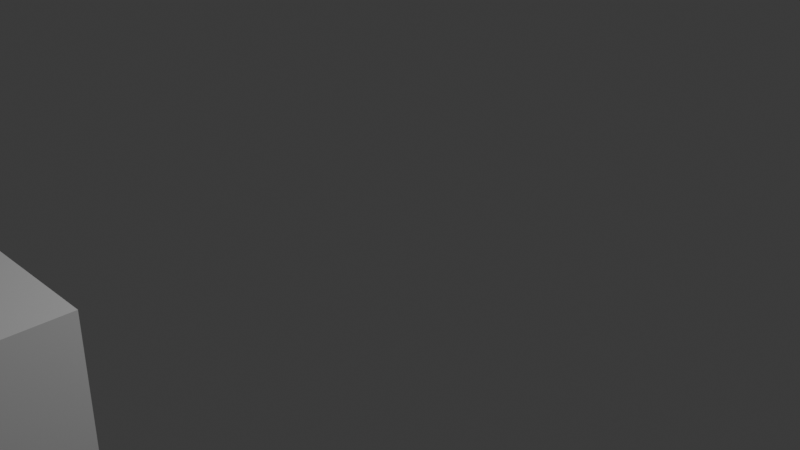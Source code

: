 # Source: onionSkin_.blend  (saved by Blender 4.5.90; exported with 4.5.12 LTS)
import bpy
from mathutils import Matrix  # noqa: F401  (used for matrix-valued properties, if any)

bpy.ops.wm.read_factory_settings(use_empty=True)
scene = bpy.context.scene
scene.name = 'Scene'

# ---- collections
col_collection = bpy.data.collections.new('Collection'); scene.collection.children.link(col_collection)

# ---- world
world_world = bpy.data.worlds.new('World'); scene.world = world_world
world_world.use_nodes = True; world_world.node_tree.nodes.clear()
_N = world_world.node_tree.nodes; _L = world_world.node_tree.links
n0 = _N.new('ShaderNodeOutputWorld'); n0.name = 'World Output'; n0.location = (300, 300)
n1 = _N.new('ShaderNodeBackground'); n1.name = 'Background'; n1.location = (10, 300)
n1.inputs[0].default_value = (0.05088, 0.05088, 0.05088, 1.0)
_L.new(n1.outputs[0], n0.inputs[0])
n0.is_active_output = True
world_world.color = (0.05088, 0.05088, 0.05088)
world_world.sun_shadow_jitter_overblur = 0.0

# ---- cameras
cam_camera = bpy.data.cameras.new('Camera')
cam_camera.clip_end = 100.0
cam_camera.ortho_scale = 7.314

# ---- lights
light_light = bpy.data.lights.new('Light', 'POINT')
light_light.energy = 1000.0
light_light.shadow_soft_size = 0.1

# ---- meshes
me_cube_002 = bpy.data.meshes.new('Cube.002')
me_cube_002.from_pydata([(-1.0, -1.0, -1.0), (-1.0, -1.0, 1.0), (-1.0, 1.0, -1.0), (-1.0, 1.0, 1.0), (1.0, -1.0, -1.0), (1.0, -1.0, 1.0), (1.0, 1.0, -1.0), (1.0, 1.0, 1.0)], [], [(0, 1, 3, 2), (2, 3, 7, 6), (6, 7, 5, 4), (4, 5, 1, 0), (2, 6, 4, 0), (7, 3, 1, 5)])
_uv = me_cube_002.uv_layers.new(name='UVMap')
_uv.uv.foreach_set('vector', [0.375, 0.0, 0.625, 0.0, 0.625, 0.25, 0.375, 0.25, 0.375, 0.25, 0.625, 0.25, 0.625, 0.5, 0.375, 0.5, 0.375, 0.5, 0.625, 0.5, 0.625, 0.75, 0.375, 0.75, 0.375, 0.75, 0.625, 0.75, 0.625, 1.0, 0.375, 1.0, 0.125, 0.5, 0.375, 0.5, 0.375, 0.75, 0.125, 0.75, 0.625, 0.5, 0.875, 0.5, 0.875, 0.75, 0.625, 0.75])
me_cube_002.update()
me_cube_003 = bpy.data.meshes.new('Cube.003')
me_cube_003.from_pydata([(-1.0, -1.0, -1.0), (-1.0, -1.0, 1.0), (-1.0, 1.0, -1.0), (-1.0, 1.0, 1.0), (1.0, -1.0, -1.0), (1.0, -1.0, 1.0), (1.0, 1.0, -1.0), (1.0, 1.0, 1.0)], [], [(0, 1, 3, 2), (2, 3, 7, 6), (6, 7, 5, 4), (4, 5, 1, 0), (2, 6, 4, 0), (7, 3, 1, 5)])
_uv = me_cube_003.uv_layers.new(name='UVMap')
_uv.uv.foreach_set('vector', [0.375, 0.0, 0.625, 0.0, 0.625, 0.25, 0.375, 0.25, 0.375, 0.25, 0.625, 0.25, 0.625, 0.5, 0.375, 0.5, 0.375, 0.5, 0.625, 0.5, 0.625, 0.75, 0.375, 0.75, 0.375, 0.75, 0.625, 0.75, 0.625, 1.0, 0.375, 1.0, 0.125, 0.5, 0.375, 0.5, 0.375, 0.75, 0.125, 0.75, 0.625, 0.5, 0.875, 0.5, 0.875, 0.75, 0.625, 0.75])
me_cube_003.update()
me_cube_004 = bpy.data.meshes.new('Cube.004')
me_cube_004.from_pydata([(-1.0, -1.0, -1.0), (-1.0, -1.0, 1.0), (-1.0, 1.0, -1.0), (-1.0, 1.0, 1.0), (1.0, -1.0, -1.0), (1.0, -1.0, 1.0), (1.0, 1.0, -1.0), (1.0, 1.0, 1.0)], [], [(0, 1, 3, 2), (2, 3, 7, 6), (6, 7, 5, 4), (4, 5, 1, 0), (2, 6, 4, 0), (7, 3, 1, 5)])
_uv = me_cube_004.uv_layers.new(name='UVMap')
_uv.uv.foreach_set('vector', [0.375, 0.0, 0.625, 0.0, 0.625, 0.25, 0.375, 0.25, 0.375, 0.25, 0.625, 0.25, 0.625, 0.5, 0.375, 0.5, 0.375, 0.5, 0.625, 0.5, 0.625, 0.75, 0.375, 0.75, 0.375, 0.75, 0.625, 0.75, 0.625, 1.0, 0.375, 1.0, 0.125, 0.5, 0.375, 0.5, 0.375, 0.75, 0.125, 0.75, 0.625, 0.5, 0.875, 0.5, 0.875, 0.75, 0.625, 0.75])
me_cube_004.update()

# ---- objects
ob_light = bpy.data.objects.new('Light', light_light)
ob_camera = bpy.data.objects.new('Camera', cam_camera)
ob_cube = bpy.data.objects.new('Cube', me_cube_002)
ob_cube_001 = bpy.data.objects.new('Cube.001', me_cube_003)
ob_cube_002 = bpy.data.objects.new('Cube.002', me_cube_004)

# ---- transforms, parenting, visibility, modifiers, constraints
ob_light.location = (4.076, 1.005, 5.904)
ob_light.rotation_euler = (0.6503, 0.05522, 1.866)
ob_light.lock_rotations_4d = False
ob_light.empty_display_type = 'ARROWS'
ob_light.color = (0.0, 0.0, 0.0, 0.0)
ob_light.lineart.crease_threshold = 0.0
ob_camera.location = (7.359, -6.926, 4.958)
ob_camera.rotation_euler = (1.109, 0.0, 0.8149)
ob_camera.lock_rotations_4d = False
ob_camera.empty_display_type = 'ARROWS'
ob_camera.color = (0.0, 0.0, 0.0, 0.0)
ob_camera.display_type = 'WIRE'
ob_camera.lineart.crease_threshold = 0.0
ob_cube.location = (0.0, -5.0, 6.947)
ob_cube_001.location = (0.0, -5.0, 0.0)
ob_cube_002.location = (0.0, -5.0, 13.01)

# ---- collection membership
col_collection.objects.link(ob_light)
col_collection.objects.link(ob_camera)
col_collection.objects.link(ob_cube)
col_collection.objects.link(ob_cube_001)
col_collection.objects.link(ob_cube_002)

# ---- scene / render settings (as saved in the file)
scene.camera = ob_camera
scene.frame_start = 1; scene.frame_end = 110; scene.frame_set(1)
scene.render.engine = 'BLENDER_EEVEE_NEXT'
bpy.context.view_layer.update()
